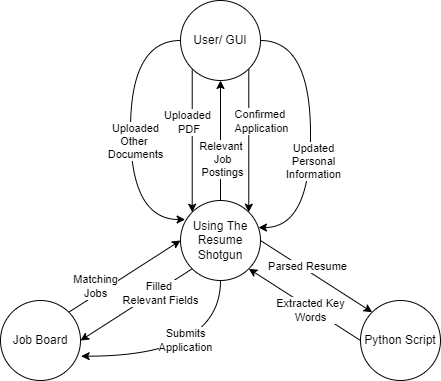

The diagram above was exported from draw.io. Its source (the exported page's mxGraphModel, read from the mxfile embedded in the PNG):
<mxGraphModel dx="782" dy="507" grid="1" gridSize="10" guides="1" tooltips="1" connect="1" arrows="1" fold="1" page="1" pageScale="1" pageWidth="850" pageHeight="1100" math="0" shadow="0">
  <root>
    <mxCell id="0" />
    <mxCell id="1" parent="0" />
    <mxCell id="sryy0UPYiB64lI2KIFxx-8" style="edgeStyle=orthogonalEdgeStyle;rounded=0;orthogonalLoop=1;jettySize=auto;html=1;exitX=0.5;exitY=0;exitDx=0;exitDy=0;entryX=0.5;entryY=1;entryDx=0;entryDy=0;" parent="1" source="sryy0UPYiB64lI2KIFxx-2" target="sryy0UPYiB64lI2KIFxx-5" edge="1">
      <mxGeometry relative="1" as="geometry" />
    </mxCell>
    <mxCell id="se5Ra51razPCZxEuerKe-5" value="Relevant &lt;br&gt;Job&lt;br&gt;Postings" style="edgeLabel;html=1;align=center;verticalAlign=middle;resizable=0;points=[];" vertex="1" connectable="0" parent="sryy0UPYiB64lI2KIFxx-8">
      <mxGeometry x="-0.1813" y="-1" relative="1" as="geometry">
        <mxPoint y="7" as="offset" />
      </mxGeometry>
    </mxCell>
    <mxCell id="sryy0UPYiB64lI2KIFxx-9" style="rounded=0;orthogonalLoop=1;jettySize=auto;html=1;exitX=1;exitY=0.5;exitDx=0;exitDy=0;entryX=0;entryY=0;entryDx=0;entryDy=0;" parent="1" source="sryy0UPYiB64lI2KIFxx-2" target="sryy0UPYiB64lI2KIFxx-3" edge="1">
      <mxGeometry relative="1" as="geometry" />
    </mxCell>
    <mxCell id="se5Ra51razPCZxEuerKe-4" value="Parsed Resume" style="edgeLabel;html=1;align=center;verticalAlign=middle;resizable=0;points=[];" vertex="1" connectable="0" parent="sryy0UPYiB64lI2KIFxx-9">
      <mxGeometry x="-0.1337" y="-4" relative="1" as="geometry">
        <mxPoint y="-9" as="offset" />
      </mxGeometry>
    </mxCell>
    <mxCell id="se5Ra51razPCZxEuerKe-10" style="edgeStyle=none;rounded=0;orthogonalLoop=1;jettySize=auto;html=1;exitX=0;exitY=1;exitDx=0;exitDy=0;entryX=1;entryY=0.5;entryDx=0;entryDy=0;" edge="1" parent="1" source="sryy0UPYiB64lI2KIFxx-2" target="sryy0UPYiB64lI2KIFxx-4">
      <mxGeometry relative="1" as="geometry" />
    </mxCell>
    <mxCell id="se5Ra51razPCZxEuerKe-13" value="Filled &lt;br&gt;Relevant Fields" style="edgeLabel;html=1;align=center;verticalAlign=middle;resizable=0;points=[];" vertex="1" connectable="0" parent="se5Ra51razPCZxEuerKe-10">
      <mxGeometry x="-0.3622" y="2" relative="1" as="geometry">
        <mxPoint x="2" as="offset" />
      </mxGeometry>
    </mxCell>
    <mxCell id="se5Ra51razPCZxEuerKe-19" value="Submits&lt;br&gt;Application" style="edgeStyle=orthogonalEdgeStyle;curved=1;rounded=0;orthogonalLoop=1;jettySize=auto;html=1;exitX=0.5;exitY=1;exitDx=0;exitDy=0;entryX=1.008;entryY=0.696;entryDx=0;entryDy=0;entryPerimeter=0;elbow=vertical;" edge="1" parent="1" source="sryy0UPYiB64lI2KIFxx-2" target="sryy0UPYiB64lI2KIFxx-4">
      <mxGeometry x="0.0282" y="-16" relative="1" as="geometry">
        <mxPoint as="offset" />
      </mxGeometry>
    </mxCell>
    <mxCell id="sryy0UPYiB64lI2KIFxx-2" value="Using The Resume Shotgun" style="ellipse;whiteSpace=wrap;html=1;aspect=fixed;" parent="1" vertex="1">
      <mxGeometry x="360" y="220" width="80" height="80" as="geometry" />
    </mxCell>
    <mxCell id="sryy0UPYiB64lI2KIFxx-10" style="edgeStyle=none;rounded=0;orthogonalLoop=1;jettySize=auto;html=1;exitX=0;exitY=0.5;exitDx=0;exitDy=0;entryX=1;entryY=1;entryDx=0;entryDy=0;" parent="1" source="sryy0UPYiB64lI2KIFxx-3" target="sryy0UPYiB64lI2KIFxx-2" edge="1">
      <mxGeometry relative="1" as="geometry" />
    </mxCell>
    <mxCell id="se5Ra51razPCZxEuerKe-2" value="Extracted Key&lt;br&gt;Words" style="edgeLabel;html=1;align=center;verticalAlign=middle;resizable=0;points=[];" vertex="1" connectable="0" parent="sryy0UPYiB64lI2KIFxx-10">
      <mxGeometry x="0.2567" y="3" relative="1" as="geometry">
        <mxPoint x="21" y="12" as="offset" />
      </mxGeometry>
    </mxCell>
    <mxCell id="sryy0UPYiB64lI2KIFxx-3" value="Python Script" style="ellipse;whiteSpace=wrap;html=1;aspect=fixed;" parent="1" vertex="1">
      <mxGeometry x="540" y="320" width="80" height="80" as="geometry" />
    </mxCell>
    <mxCell id="se5Ra51razPCZxEuerKe-11" style="edgeStyle=none;rounded=0;orthogonalLoop=1;jettySize=auto;html=1;exitX=1;exitY=0;exitDx=0;exitDy=0;entryX=0;entryY=0.5;entryDx=0;entryDy=0;" edge="1" parent="1" source="sryy0UPYiB64lI2KIFxx-4" target="sryy0UPYiB64lI2KIFxx-2">
      <mxGeometry relative="1" as="geometry" />
    </mxCell>
    <mxCell id="se5Ra51razPCZxEuerKe-12" value="Matching&lt;br&gt;Jobs" style="edgeLabel;html=1;align=center;verticalAlign=middle;resizable=0;points=[];" vertex="1" connectable="0" parent="se5Ra51razPCZxEuerKe-11">
      <mxGeometry x="0.2898" relative="1" as="geometry">
        <mxPoint x="-46" y="20" as="offset" />
      </mxGeometry>
    </mxCell>
    <mxCell id="sryy0UPYiB64lI2KIFxx-4" value="Job Board" style="ellipse;whiteSpace=wrap;html=1;aspect=fixed;" parent="1" vertex="1">
      <mxGeometry x="180" y="320" width="80" height="80" as="geometry" />
    </mxCell>
    <mxCell id="sryy0UPYiB64lI2KIFxx-7" style="edgeStyle=orthogonalEdgeStyle;rounded=0;orthogonalLoop=1;jettySize=auto;html=1;exitX=0;exitY=1;exitDx=0;exitDy=0;entryX=0;entryY=0;entryDx=0;entryDy=0;" parent="1" source="sryy0UPYiB64lI2KIFxx-5" target="sryy0UPYiB64lI2KIFxx-2" edge="1">
      <mxGeometry relative="1" as="geometry" />
    </mxCell>
    <mxCell id="se5Ra51razPCZxEuerKe-7" style="edgeStyle=orthogonalEdgeStyle;rounded=0;orthogonalLoop=1;jettySize=auto;html=1;exitX=1;exitY=1;exitDx=0;exitDy=0;entryX=1;entryY=0;entryDx=0;entryDy=0;" edge="1" parent="1" source="sryy0UPYiB64lI2KIFxx-5" target="sryy0UPYiB64lI2KIFxx-2">
      <mxGeometry relative="1" as="geometry" />
    </mxCell>
    <mxCell id="se5Ra51razPCZxEuerKe-8" value="Confirmed &lt;br&gt;Application" style="edgeLabel;html=1;align=center;verticalAlign=middle;resizable=0;points=[];" vertex="1" connectable="0" parent="se5Ra51razPCZxEuerKe-7">
      <mxGeometry x="-0.7018" y="-3" relative="1" as="geometry">
        <mxPoint x="15" y="31" as="offset" />
      </mxGeometry>
    </mxCell>
    <mxCell id="se5Ra51razPCZxEuerKe-14" style="edgeStyle=orthogonalEdgeStyle;rounded=0;orthogonalLoop=1;jettySize=auto;html=1;exitX=0;exitY=0.5;exitDx=0;exitDy=0;entryX=0.058;entryY=0.238;entryDx=0;entryDy=0;entryPerimeter=0;elbow=vertical;curved=1;" edge="1" parent="1" source="sryy0UPYiB64lI2KIFxx-5" target="sryy0UPYiB64lI2KIFxx-2">
      <mxGeometry relative="1" as="geometry">
        <Array as="points">
          <mxPoint x="310" y="60" />
          <mxPoint x="310" y="239" />
        </Array>
      </mxGeometry>
    </mxCell>
    <mxCell id="se5Ra51razPCZxEuerKe-15" value="Uploaded&lt;br&gt;Other&amp;nbsp;&lt;br&gt;Documents" style="edgeLabel;html=1;align=center;verticalAlign=middle;resizable=0;points=[];" vertex="1" connectable="0" parent="se5Ra51razPCZxEuerKe-14">
      <mxGeometry x="0.06" y="4" relative="1" as="geometry">
        <mxPoint as="offset" />
      </mxGeometry>
    </mxCell>
    <mxCell id="se5Ra51razPCZxEuerKe-16" style="edgeStyle=orthogonalEdgeStyle;curved=1;rounded=0;orthogonalLoop=1;jettySize=auto;html=1;exitX=1;exitY=0.5;exitDx=0;exitDy=0;entryX=0.975;entryY=0.338;entryDx=0;entryDy=0;entryPerimeter=0;elbow=vertical;" edge="1" parent="1" source="sryy0UPYiB64lI2KIFxx-5" target="sryy0UPYiB64lI2KIFxx-2">
      <mxGeometry relative="1" as="geometry">
        <Array as="points">
          <mxPoint x="490" y="60" />
          <mxPoint x="490" y="247" />
        </Array>
      </mxGeometry>
    </mxCell>
    <mxCell id="se5Ra51razPCZxEuerKe-17" value="Updated&lt;br&gt;Personal&lt;br&gt;Information" style="edgeLabel;html=1;align=center;verticalAlign=middle;resizable=0;points=[];" vertex="1" connectable="0" parent="se5Ra51razPCZxEuerKe-16">
      <mxGeometry x="0.2249" y="2" relative="1" as="geometry">
        <mxPoint y="-7" as="offset" />
      </mxGeometry>
    </mxCell>
    <mxCell id="sryy0UPYiB64lI2KIFxx-5" value="User/ GUI" style="ellipse;whiteSpace=wrap;html=1;aspect=fixed;" parent="1" vertex="1">
      <mxGeometry x="360" y="20" width="80" height="80" as="geometry" />
    </mxCell>
    <mxCell id="se5Ra51razPCZxEuerKe-3" value="Uploaded&lt;br&gt;&amp;nbsp;PDF" style="edgeLabel;html=1;align=center;verticalAlign=middle;resizable=0;points=[];" vertex="1" connectable="0" parent="1">
      <mxGeometry x="329.9999636470757" y="160.00007208964257" as="geometry">
        <mxPoint x="37" y="-19" as="offset" />
      </mxGeometry>
    </mxCell>
  </root>
</mxGraphModel>